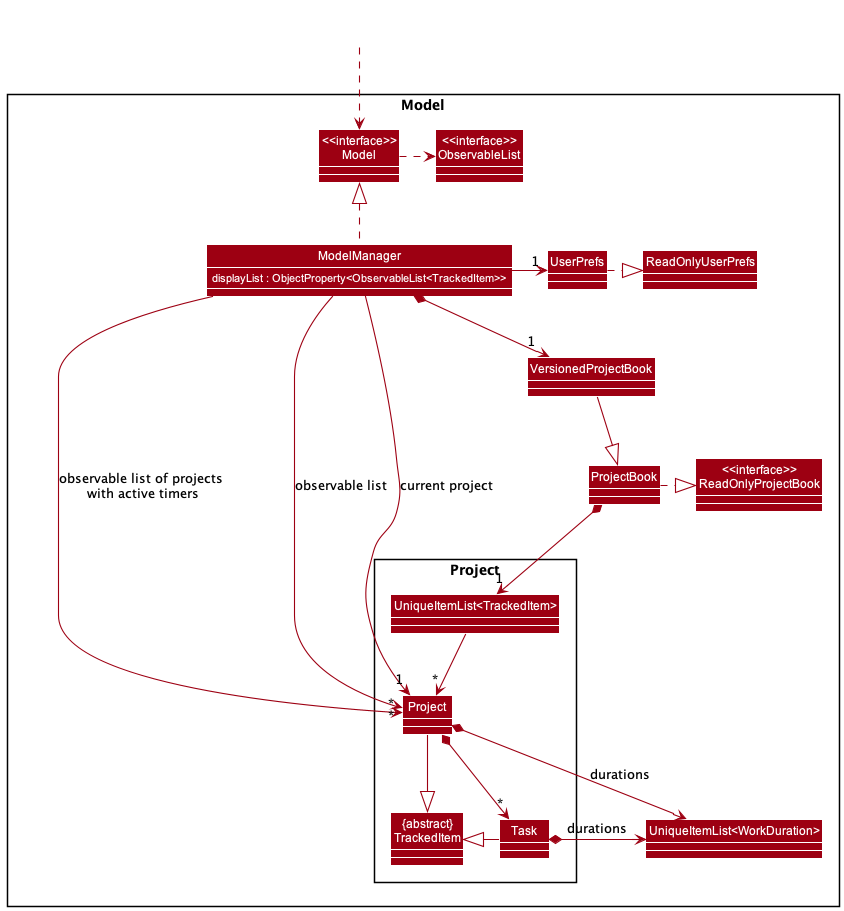

The diagram above was rendered by PlantUML. Its source (embedded in the PNG):
@startuml
!include detailed_style.puml
skinparam arrowThickness 1.1
skinparam arrowColor MODEL_COLOR
skinparam classBackgroundColor MODEL_COLOR

Package Model <<Rectangle>> {
Class "<<interface>>\nReadOnlyProjectBook" as ReadOnlyProjectBook
Class  "<<interface>>\nModel" as Model
Class ModelManager {
displayList : ObjectProperty<ObservableList<TrackedItem>>
}
Class  "<<interface>>\nObservableList" as ObservableList
Class VersionedProjectBook
Class ProjectBook
Class ReadOnlyProjectBook
Class UserPrefs
Class ReadOnlyUserPrefs
Class "UniqueItemList<WorkDuration>"

Package Project {
Class "UniqueItemList<TrackedItem>"
Class "{abstract}\nTrackedItem" as TrackedItem
Class Project
Class Task
}

}

Class HiddenOutside #FFFFFF
HiddenOutside ..> Model

VersionedProjectBook --|> ProjectBook
ProjectBook .right.|> ReadOnlyProjectBook

ModelManager .up.|> Model
Model .right.> ObservableList
ModelManager *--> "1" VersionedProjectBook
ModelManager -right-> "1" UserPrefs
UserPrefs .right.|> ReadOnlyUserPrefs

ProjectBook *--> "1" "UniqueItemList<TrackedItem>"
"UniqueItemList<TrackedItem>" --> "*" Project
Project --|> TrackedItem
Project *--> "*" Task
Task -left-|> TrackedItem
Project *-right-> "UniqueItemList<WorkDuration>" : durations
Task *-right-> "UniqueItemList<WorkDuration>" : durations


ModelManager -->"*" Project : observable list of projects\n with active timers
ModelManager -->"*" Project : observable list
ModelManager -->"1" Project : current project

@enduml